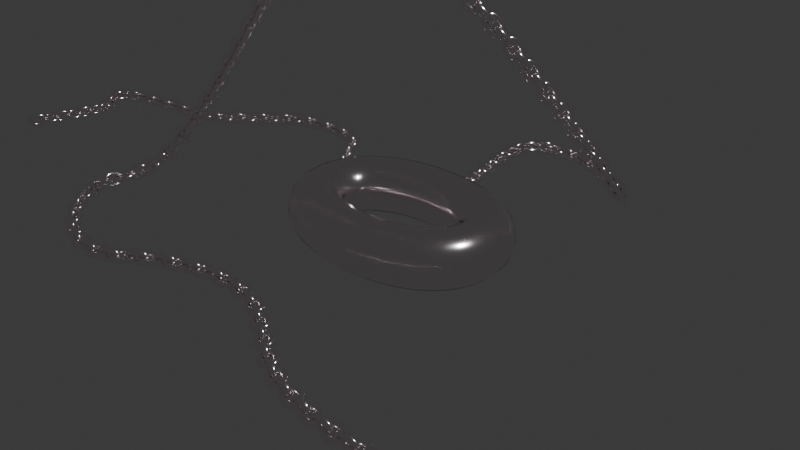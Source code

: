 # Source: blend.blend  (saved by Blender 4.0.36; exported with 4.5.12 LTS)
import bpy
from mathutils import Matrix  # noqa: F401  (used for matrix-valued properties, if any)

bpy.ops.wm.read_factory_settings(use_empty=True)
scene = bpy.context.scene
scene.name = 'Scene'

# ---- collections
col_collection = bpy.data.collections.new('Collection'); scene.collection.children.link(col_collection)

# ---- materials (node trees are filled in below, after node groups)
mat_material_001 = bpy.data.materials.new('Material.001')
mat_material_001.use_transparent_shadow = False

# ---- node groups
ng_geometry_nodes = bpy.data.node_groups.new('Geometry Nodes', 'GeometryNodeTree')
_s = ng_geometry_nodes.interface.new_socket(name='Geometry', in_out='OUTPUT', socket_type='NodeSocketGeometry')
_s = ng_geometry_nodes.interface.new_socket(name='Geometry', in_out='INPUT', socket_type='NodeSocketGeometry')
ng_geometry_nodes.is_modifier = True
# nodes of 'Geometry Nodes' reference scene objects; filled in after objects exist

# ---- material node trees
mat_material_001.use_nodes = True; mat_material_001.node_tree.nodes.clear()
_N = mat_material_001.node_tree.nodes; _L = mat_material_001.node_tree.links
n0 = _N.new('ShaderNodeBsdfPrincipled'); n0.name = 'Principled BSDF'; n0.location = (10, 300)
n0.inputs[0].default_value = (1.0, 0.9201, 0.9442, 1.0)
n0.inputs[1].default_value = 1.0
n0.inputs[2].default_value = 0.1417
n0.inputs[3].default_value = 1.45
n1 = _N.new('ShaderNodeOutputMaterial'); n1.name = 'Material Output'; n1.location = (300, 300)
_L.new(n0.outputs[0], n1.inputs[0])
n1.is_active_output = True

# ---- world
world_world = bpy.data.worlds.new('World'); scene.world = world_world
world_world.use_nodes = True; world_world.node_tree.nodes.clear()
_N = world_world.node_tree.nodes; _L = world_world.node_tree.links
n0 = _N.new('ShaderNodeOutputWorld'); n0.name = 'World Output'; n0.location = (300, 300)
n1 = _N.new('ShaderNodeBackground'); n1.name = 'Background'; n1.location = (10, 300)
n1.inputs[0].default_value = (0.05088, 0.05088, 0.05088, 1.0)
_L.new(n1.outputs[0], n0.inputs[0])
n0.is_active_output = True
world_world.color = (0.05088, 0.05088, 0.05088)
world_world.use_sun_shadow = False
world_world.sun_shadow_jitter_overblur = 0.0

# ---- cameras
cam_camera = bpy.data.cameras.new('Camera')
cam_camera.clip_end = 100.0
cam_camera.ortho_scale = 7.314

# ---- lights
light_light = bpy.data.lights.new('Light', 'POINT')
light_light.transmission_factor = 0.0
light_light.use_soft_falloff = False
light_light.energy = 1000.0
light_light.shadow_soft_size = 0.1
light_light.shadow_maximum_resolution = 0.006
light_light.use_absolute_resolution = True

# ---- curves / text
cu_beziercurve = bpy.data.curves.new('BezierCurve', 'CURVE')
cu_beziercurve.dimensions = '3D'
_sp = cu_beziercurve.splines.new('BEZIER'); _sp.bezier_points.add(15)
_sp.bezier_points.foreach_set('co', [-5.081, -1.344, 0.0, -4.933, -0.5273, 0.0, -5.16, -0.1077, 0.0, -3.652, 0.3119, 0.0, -2.813, 1.038, 0.0, -1.939, 1.06, 0.0, -1.327, 0.4253, 0.0, -0.1474, 0.981, 0.0, -0.3969, 2.194, 0.0, 1.123, 2.16, 0.0, 0.09073, -0.6067, 3.21, -2.835, -1.435, 0.0, -1.225, -2.467, 0.0, 0.1474, -2.036, 0.0, 1.565, -2.693, 0.0, 4.071, -1.571, 0.0])
_sp.bezier_points.foreach_set('handle_left', [-5.124, -1.515, 0.0, -4.866, -0.6907, 0.0, -5.227, -0.2159, 0.0, -3.916, 0.1484, 0.0, -2.983, 0.9826, 0.0, -2.117, 1.189, 0.0, -1.599, 0.5378, 0.0, -0.1474, 0.5464, 0.0, -0.3969, 1.782, 0.0, 0.6182, 2.574, 0.0, 1.273, -0.6067, 3.21, -2.552, -0.5005, 0.0, -1.773, -2.924, 0.0, -0.3234, -1.945, 0.0, 1.055, -2.586, 0.0, 4.071, -2.704, 0.0])
_sp.bezier_points.foreach_set('handle_right', [-5.038, -1.172, 0.0, -4.982, -0.4099, 0.0, -4.997, 0.1568, 0.0, -3.5, 0.4059, 0.0, -2.604, 1.105, 0.0, -1.701, 0.8884, 0.0, -0.9254, 0.259, 0.0, -0.1474, 1.394, 0.0, -0.3969, 2.847, 0.0, 2.028, 1.418, 0.0, -0.8853, -0.6067, 3.21, -3.04, -2.111, 0.0, -0.8567, -2.159, 0.0, 0.659, -2.134, 0.0, 2.674, -2.927, 0.0, 4.071, -0.4371, 0.0])
for _p, _l, _r in zip(_sp.bezier_points, ['ALIGNED', 'ALIGNED', 'ALIGNED', 'ALIGNED', 'ALIGNED', 'ALIGNED', 'ALIGNED', 'ALIGNED', 'ALIGNED', 'ALIGNED', 'ALIGNED', 'ALIGNED', 'ALIGNED', 'ALIGNED', 'ALIGNED', 'ALIGNED'], ['ALIGNED', 'ALIGNED', 'ALIGNED', 'ALIGNED', 'ALIGNED', 'ALIGNED', 'ALIGNED', 'ALIGNED', 'ALIGNED', 'ALIGNED', 'ALIGNED', 'ALIGNED', 'ALIGNED', 'ALIGNED', 'ALIGNED', 'ALIGNED']): _p.handle_left_type = _l; _p.handle_right_type = _r
_sp.order_u = 0
_sp.order_v = 0
cu_beziercurve.use_path = True
cu_beziercurve.bevel_profile.use_clip = True
cu_beziercurve.fill_mode = 'FULL'
cu_beziercircle = bpy.data.curves.new('BezierCircle', 'CURVE')
cu_beziercircle.dimensions = '3D'
_sp = cu_beziercircle.splines.new('BEZIER'); _sp.bezier_points.add(3)
_sp.bezier_points.foreach_set('co', [-1.0, 0.0, 0.0, 0.0, 0.6546, 0.0, 1.0, 0.0, 0.0, 0.0, -0.6546, 0.0])
_sp.bezier_points.foreach_set('handle_left', [-1.0, -0.4666, 0.0, -0.4666, 0.6546, 0.0, 1.0, 0.4666, 0.0, 0.4666, -0.6546, 0.0])
_sp.bezier_points.foreach_set('handle_right', [-1.0, 0.4666, 0.0, 0.4666, 0.6546, 0.0, 1.0, -0.4666, 0.0, -0.4666, -0.6546, 0.0])
for _p, _l, _r in zip(_sp.bezier_points, ['AUTO', 'AUTO', 'AUTO', 'AUTO'], ['AUTO', 'AUTO', 'AUTO', 'AUTO']): _p.handle_left_type = _l; _p.handle_right_type = _r
_sp.order_u = 0
_sp.order_v = 0
_sp.use_cyclic_u = True
cu_beziercircle.materials.append(mat_material_001)
cu_beziercircle.use_path = True
cu_beziercircle.bevel_depth = 0.3
cu_beziercircle.fill_mode = 'FULL'

# ---- objects
ob_light = bpy.data.objects.new('Light', light_light)
ob_camera = bpy.data.objects.new('Camera', cam_camera)
ob_beziercurve = bpy.data.objects.new('BezierCurve', cu_beziercurve)
ob_beziercircle = bpy.data.objects.new('BezierCircle', cu_beziercircle)
_N = ng_geometry_nodes.nodes; _L = ng_geometry_nodes.links
n0 = _N.new('NodeGroupOutput'); n0.name = 'Group Output'; n0.location = (556, 27)
n1 = _N.new('GeometryNodeInstanceOnPoints'); n1.name = 'Instance on Points'; n1.location = (335, 77)
n1.inputs[6].default_value = (0.1, 0.1, 0.1)
n2 = _N.new('GeometryNodeResampleCurve'); n2.name = 'Resample Curve'; n2.location = (-418, 112)
n2.keep_last_segment = False
n3 = _N.new('ShaderNodeMath'); n3.name = 'Math'; n3.location = (-587, -70)
n3.operation = 'MULTIPLY'
n3.inputs[1].default_value = 7.0
n4 = _N.new('GeometryNodeCurveLength'); n4.name = 'Curve Length'; n4.location = (-817, -98)
n5 = _N.new('NodeGroupInput'); n5.name = 'Group Input'; n5.location = (-1285, -2)
n6 = _N.new('GeometryNodeInputTangent'); n6.name = 'Curve Tangent'; n6.location = (-285, -308)
n7 = _N.new('FunctionNodeAlignEulerToVector'); n7.name = 'Align Euler to Vector'; n7.location = (-30, -206)
n8 = _N.new('FunctionNodeRotateEuler'); n8.name = 'Rotate Euler'; n8.location = (224, -242)
n8.space = 'LOCAL'
n8.inputs[3].default_value = -1.18
n9 = _N.new('ShaderNodeMath'); n9.name = 'Math.002'; n9.location = (-392, -479)
n9.inputs[1].default_value = 14.5
n10 = _N.new('ShaderNodeCombineXYZ'); n10.name = 'Combine XYZ'; n10.location = (-179, -484)
n11 = _N.new('ShaderNodeMath'); n11.name = 'Math.001'; n11.location = (-613, -481)
n11.operation = 'MULTIPLY'
n11.inputs[1].default_value = 1.57
n12 = _N.new('GeometryNodeInputID'); n12.name = 'ID'; n12.location = (-826, -512)
n13 = _N.new('GeometryNodeObjectInfo'); n13.name = 'Object Info'; n13.location = (-1178, -299)
n13.inputs[0].default_value = ob_beziercircle
_L.new(n1.outputs[0], n0.inputs[0])
_L.new(n2.outputs[0], n1.inputs[0])
_L.new(n5.outputs[0], n2.inputs[0])
_L.new(n4.outputs[0], n3.inputs[0])
_L.new(n3.outputs[0], n2.inputs[2])
_L.new(n6.outputs[0], n7.inputs[2])
_L.new(n5.outputs[0], n4.inputs[0])
_L.new(n7.outputs[0], n8.inputs[0])
_L.new(n8.outputs[0], n1.inputs[5])
_L.new(n10.outputs[0], n8.inputs[1])
_L.new(n12.outputs[0], n11.inputs[0])
_L.new(n11.outputs[0], n9.inputs[0])
_L.new(n9.outputs[0], n10.inputs[0])
_L.new(n13.outputs[4], n1.inputs[2])
n0.is_active_output = True

# ---- transforms, parenting, visibility, modifiers, constraints
ob_light.location = (4.076, 1.005, 5.904)
ob_light.rotation_euler = (0.6503, 0.05522, 1.866)
ob_light.lock_rotations_4d = False
ob_light.empty_display_type = 'ARROWS'
ob_light.color = (0.0, 0.0, 0.0, 0.0)
ob_light.lineart.crease_threshold = 0.0
ob_camera.location = (7.359, -6.926, 4.958)
ob_camera.rotation_euler = (1.109, 0.0, 0.8149)
ob_camera.lock_rotations_4d = False
ob_camera.empty_display_type = 'ARROWS'
ob_camera.color = (0.0, 0.0, 0.0, 0.0)
ob_camera.display_type = 'WIRE'
ob_camera.lineart.crease_threshold = 0.0
ob_beziercurve.location = (0.0, 0.0, 0.0)
_m = ob_beziercurve.modifiers.new('GeometryNodes', 'NODES')
_m.node_group = ng_geometry_nodes
ob_beziercircle.location = (0.0, 0.0, 0.0)

# ---- collection membership
col_collection.objects.link(ob_light)
col_collection.objects.link(ob_camera)
col_collection.objects.link(ob_beziercurve)
col_collection.objects.link(ob_beziercircle)

# ---- scene / render settings (as saved in the file)
scene.camera = ob_camera
scene.frame_start = 1; scene.frame_end = 250; scene.frame_set(1)
scene.render.engine = 'BLENDER_EEVEE_NEXT'
scene.cycles.sampling_pattern = 'TABULATED_SOBOL'
bpy.context.view_layer.update()
